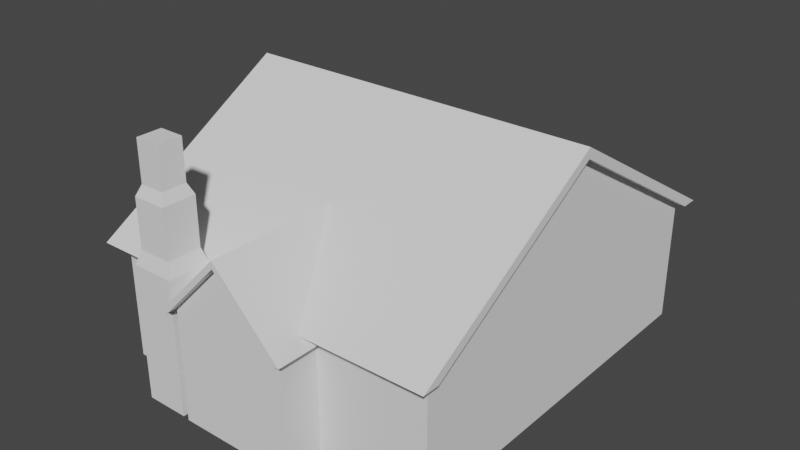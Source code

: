 # Source: Salon.blend  (saved by Blender 3.3.6; exported with 4.5.12 LTS)
import bpy
from mathutils import Matrix  # noqa: F401  (used for matrix-valued properties, if any)

bpy.ops.wm.read_factory_settings(use_empty=True)
scene = bpy.context.scene
scene.name = 'Scene'

# ---- collections
col_collection = bpy.data.collections.new('Collection'); scene.collection.children.link(col_collection)

# ---- world
world_world = bpy.data.worlds.new('World'); scene.world = world_world
world_world.use_nodes = True; world_world.node_tree.nodes.clear()
_N = world_world.node_tree.nodes; _L = world_world.node_tree.links
n0 = _N.new('ShaderNodeOutputWorld'); n0.name = 'World Output'; n0.location = (300, 300)
n1 = _N.new('ShaderNodeBackground'); n1.name = 'Background'; n1.location = (10, 300)
n1.inputs[0].default_value = (0.05088, 0.05088, 0.05088, 1.0)
_L.new(n1.outputs[0], n0.inputs[0])
n0.is_active_output = True
world_world.color = (0.05088, 0.05088, 0.05088)
world_world.use_sun_shadow = False
world_world.sun_shadow_jitter_overblur = 0.0

# ---- meshes
me_cube_001 = bpy.data.meshes.new('Cube.001')
me_cube_001.from_pydata([(-5.076, -5.627, 1.829), (-5.076, 5.627, 1.829), (5.076, -5.627, 1.829), (5.076, 5.627, 1.829), (-5.076, -5.627, -0.6308), (-5.076, 5.627, -0.6308), (5.076, 5.627, -0.6308), (5.076, -5.627, -0.6308)], [], [(4, 0, 1, 5), (5, 1, 3, 6), (6, 3, 2, 7), (7, 2, 0, 4), (3, 1, 0, 2)])
_uv = me_cube_001.uv_layers.new(name='UVMap')
_uv.uv.foreach_set('vector', [0.1116, 0.9959, 0.004056, 0.9959, 0.004056, 0.5041, 0.1116, 0.5041, 0.4475, 0.9478, 0.34, 0.9478, 0.34, 0.5041, 0.4475, 0.5041, 0.2795, 0.9959, 0.172, 0.9959, 0.172, 0.5041, 0.2795, 0.5041, 0.6155, 0.9478, 0.508, 0.9478, 0.508, 0.5041, 0.6155, 0.5041, 0.9478, 0.004056, 0.9478, 0.4478, 0.4559, 0.4478, 0.4559, 0.004056])
me_cube_001.update()
me_cube_002 = bpy.data.meshes.new('Cube.002')
me_cube_002.from_pydata([(-1.771, -0.8658, 1.676), (-1.771, 0.8658, 1.676), (1.771, -0.8658, 1.676), (1.771, 0.8658, 1.676), (-1.771, -0.8658, -0.4862), (-1.771, 0.8658, -0.4862), (1.771, 0.8658, -0.4862), (1.771, -0.8658, -0.4862)], [], [(4, 0, 1, 5), (5, 1, 3, 6), (6, 3, 2, 7), (7, 2, 0, 4), (3, 1, 0, 2)])
_uv = me_cube_002.uv_layers.new(name='UVMap')
_uv.uv.foreach_set('vector', [0.5029, 0.8042, 0.5029, 0.5046, 0.7428, 0.5046, 0.7428, 0.8042, 0.3042, 0.4954, 0.004618, 0.4954, 0.004618, 0.004618, 0.3042, 0.004618, 0.752, 0.8042, 0.752, 0.5046, 0.9919, 0.5046, 0.9919, 0.8042, 0.778, 0.4954, 0.4784, 0.4954, 0.4784, 0.004618, 0.778, 0.004618, 0.4936, 0.5046, 0.4936, 0.9954, 0.2537, 0.9954, 0.2537, 0.5046])
me_cube_002.update()
me_cube_003 = bpy.data.meshes.new('Cube.003')
me_cube_003.from_pydata([(-1.992, -1.057, -0.6495), (-1.992, 2.903, -0.6495), (1.992, -1.057, -0.6495), (0.0, -1.057, 1.413), (1.992, 2.903, -0.6495), (0.0, 2.903, 1.413), (0.0, -0.7886, 1.185), (-1.771, -1.057, -0.6495), (1.771, -1.057, -0.6495), (0.0, -1.057, 1.185), (1.771, -0.7886, -0.6495), (-1.771, -0.7886, -0.6495)], [], [(0, 3, 5, 1), (1, 5, 4), (4, 5, 3, 2), (8, 2, 3, 0, 7, 9), (11, 6, 9, 7), (9, 6, 10, 8)])
_uv = me_cube_003.uv_layers.new(name='UVMap')
_uv.uv.foreach_set('vector', [0.6997, 0.403, 0.4106, 0.403, 0.4106, 0.003829, 0.6997, 0.003829, 0.7073, 0.6576, 0.7073, 0.3685, 0.9962, 0.3786, 0.6997, 0.8097, 0.4106, 0.8097, 0.4106, 0.4106, 0.6997, 0.4106, 0.2117, 0.7924, 0.2117, 0.8146, 0.003829, 0.6138, 0.2117, 0.4131, 0.2117, 0.4353, 0.02687, 0.6138, 0.03089, 0.02608, 0.03089, 0.2046, 0.003829, 0.2046, 0.003829, 0.02608, 0.003829, 0.2046, 0.03089, 0.2046, 0.03089, 0.3831, 0.003829, 0.3831])
me_cube_003.update()
me_cube_006 = bpy.data.meshes.new('Cube.006')
me_cube_006.from_pydata([(-5.365, -6.14, -1.151), (-5.365, 6.14, -1.151), (-5.365, 0.0, 2.506), (5.076, 0.0, 2.201), (5.365, -6.14, -1.151), (5.365, 6.14, -1.151), (-5.076, 0.0, 2.201), (5.365, 0.0, 2.506), (5.365, 0.0, 2.201), (5.365, 5.627, -1.151), (5.365, -5.627, -1.151), (5.076, -5.627, -1.151), (5.076, 5.627, -1.151), (-5.365, 5.627, -1.151), (-5.365, -5.627, -1.151), (-5.365, 0.0, 2.201), (-5.076, 5.627, -1.151), (-5.076, -5.627, -1.151)], [], [(0, 2, 1, 13, 15, 14), (1, 2, 7, 5), (8, 9, 5, 7, 4, 10), (4, 7, 2, 0), (16, 13, 1, 5, 9, 12, 11, 10, 4, 0, 14, 17), (12, 3, 11), (8, 3, 12, 9), (3, 8, 10, 11), (6, 15, 13, 16), (16, 17, 6), (15, 6, 17, 14)])
_uv = me_cube_006.uv_layers.new(name='UVMap')
_uv.uv.foreach_set('vector', [0.6273, 0.5291, 0.4709, 0.2666, 0.6273, 0.004087, 0.6273, 0.02603, 0.484, 0.2666, 0.6273, 0.5071, 0.4551, 0.9959, 0.1496, 0.9959, 0.1496, 0.5372, 0.4551, 0.5372, 0.6485, 0.2666, 0.7918, 0.5071, 0.7918, 0.5291, 0.6355, 0.2666, 0.7918, 0.004087, 0.7918, 0.02603, 0.004087, 0.5372, 0.1496, 0.5372, 0.1496, 0.9959, 0.004087, 0.9959, 0.4504, 0.5071, 0.4628, 0.5071, 0.4628, 0.5291, 0.004087, 0.5291, 0.004087, 0.5071, 0.01643, 0.5071, 0.01643, 0.02603, 0.004087, 0.02603, 0.004087, 0.004087, 0.4628, 0.004087, 0.4628, 0.02603, 0.4504, 0.02603, 0.8, 0.004087, 0.9433, 0.2446, 0.8, 0.4852, 0.004087, 0.2666, 0.01643, 0.2666, 0.01643, 0.5071, 0.004087, 0.5071, 0.01643, 0.2666, 0.004087, 0.2666, 0.004087, 0.02603, 0.01643, 0.02603, 0.4504, 0.2666, 0.4628, 0.2666, 0.4628, 0.5071, 0.4504, 0.5071, 0.8, 0.9745, 0.8, 0.4934, 0.9433, 0.7339, 0.4628, 0.2666, 0.4504, 0.2666, 0.4504, 0.02603, 0.4628, 0.02603])
me_cube_006.update()
me_cube_008 = bpy.data.meshes.new('Cube.008')
me_cube_008.from_pydata([(-0.6432, -0.6432, -4.832), (-0.6432, -0.6432, -0.8214), (-0.6432, 0.6432, -4.832), (-0.6432, 0.6432, -0.8214), (0.6432, -0.6432, -4.832), (0.6432, -0.6432, -0.8214), (0.6432, 0.6432, -4.832), (0.6432, 0.6432, -0.8214), (-0.5074, -0.5074, -0.4018), (-0.5074, 0.5074, -0.4018), (0.5074, -0.5074, -0.4018), (0.5074, 0.5074, -0.4018), (-0.5074, -0.5074, 1.052), (-0.5074, 0.5074, 1.052), (0.5074, -0.5074, 1.052), (0.5074, 0.5074, 1.052), (-0.5074, -0.5074, 1.052), (-0.5074, 0.5074, 1.052), (0.5074, -0.5074, 1.052), (0.5074, 0.5074, 1.052), (-0.3719, -0.3719, 1.369), (-0.3719, 0.3719, 1.369), (0.3719, -0.3719, 1.369), (0.3719, 0.3719, 1.369), (-0.3719, -0.3719, 2.583), (-0.3719, 0.3719, 2.583), (0.3719, -0.3719, 2.583), (0.3719, 0.3719, 2.583)], [], [(0, 1, 3, 2), (2, 3, 7, 6), (6, 7, 5, 4), (4, 5, 1, 0), (2, 6, 4, 0), (3, 1, 8, 9), (8, 10, 14, 12), (1, 5, 10, 8), (7, 3, 9, 11), (5, 7, 11, 10), (11, 9, 13, 15), (10, 11, 15, 14), (9, 8, 12, 13), (15, 13, 17, 19), (12, 14, 18, 16), (13, 12, 16, 17), (14, 15, 19, 18), (18, 19, 23, 22), (21, 20, 24, 25), (17, 16, 20, 21), (16, 18, 22, 20), (19, 17, 21, 23), (27, 25, 24, 26), (20, 22, 26, 24), (23, 21, 25, 27), (22, 23, 27, 26)])
_uv = me_cube_008.uv_layers.new(name='UVMap')
_uv.uv.foreach_set('vector', [0.3785, 0.8083, 0.3785, 0.2625, 0.5553, 0.2625, 0.5553, 0.8083, 0.004946, 0.8083, 0.004946, 0.2625, 0.1818, 0.2625, 0.1818, 0.8083, 0.5652, 0.8083, 0.5652, 0.2625, 0.7421, 0.2625, 0.7421, 0.8083, 0.1917, 0.8083, 0.1917, 0.2625, 0.3686, 0.2625, 0.3686, 0.8083, 0.1818, 0.8182, 0.1818, 0.9951, 0.004946, 0.9951, 0.004946, 0.8182, 0.5553, 0.2625, 0.3785, 0.2625, 0.3971, 0.2027, 0.5367, 0.2027, 0.3499, 0.2027, 0.2104, 0.2027, 0.2104, 0.004946, 0.3499, 0.004946, 0.3686, 0.2625, 0.1917, 0.2625, 0.2104, 0.2027, 0.3499, 0.2027, 0.1818, 0.2625, 0.004946, 0.2625, 0.02362, 0.2027, 0.1631, 0.2027, 0.7421, 0.2625, 0.5652, 0.2625, 0.5839, 0.2027, 0.7234, 0.2027, 0.1631, 0.2027, 0.02362, 0.2027, 0.02362, 0.004946, 0.1631, 0.004946, 0.7234, 0.2027, 0.5839, 0.2027, 0.5839, 0.004946, 0.7234, 0.004946, 0.5367, 0.2027, 0.3971, 0.2027, 0.3971, 0.004946, 0.5367, 0.004946, 0.3039, 0.8182, 0.3039, 0.8182, 0.3039, 0.8182, 0.3039, 0.8182, 0.3039, 0.8182, 0.3039, 0.8182, 0.3039, 0.8182, 0.3039, 0.8182, 0.3039, 0.8182, 0.3039, 0.8182, 0.3039, 0.8182, 0.3039, 0.8182, 0.3039, 0.8182, 0.3039, 0.8182, 0.3039, 0.8182, 0.3039, 0.8182, 0.8915, 0.2159, 0.752, 0.2159, 0.7706, 0.1701, 0.8729, 0.1701, 0.8729, 0.8328, 0.7706, 0.8328, 0.7706, 0.6676, 0.8729, 0.6676, 0.8915, 0.8786, 0.752, 0.8786, 0.7706, 0.8328, 0.8729, 0.8328, 0.8915, 0.4368, 0.752, 0.4368, 0.7706, 0.391, 0.8729, 0.391, 0.8915, 0.6577, 0.752, 0.6577, 0.7706, 0.6119, 0.8729, 0.6119, 0.294, 0.8182, 0.294, 0.9204, 0.1917, 0.9204, 0.1917, 0.8182, 0.8729, 0.391, 0.7706, 0.391, 0.7706, 0.2258, 0.8729, 0.2258, 0.8729, 0.6119, 0.7706, 0.6119, 0.7706, 0.4467, 0.8729, 0.4467, 0.8729, 0.1701, 0.7706, 0.1701, 0.7706, 0.004946, 0.8729, 0.004946])
me_cube_008.update()
me_cube_004 = bpy.data.meshes.new('Cube.004')
me_cube_004.from_pydata([(-1.771, -0.8658, -1.676), (-1.771, 0.8658, -1.676), (1.771, -0.8658, -1.676), (1.771, 0.8658, -1.676), (-1.771, -0.8658, -0.4862), (-1.771, 0.8658, -0.4862), (1.771, 0.8658, -0.4862), (1.771, -0.8658, -0.4862)], [], [(1, 3, 2, 0), (2, 7, 4, 0), (3, 6, 7, 2), (1, 5, 6, 3), (0, 4, 5, 1)])
_uv = me_cube_004.uv_layers.new(name='UVMap')
_uv.uv.foreach_set('vector', [0.2445, 0.5046, 0.2445, 0.9954, 0.004618, 0.9954, 0.004618, 0.5046, 0.9429, 0.4954, 0.778, 0.4954, 0.778, 0.004618, 0.9429, 0.004618, 0.752, 0.9691, 0.752, 0.8042, 0.9919, 0.8042, 0.9919, 0.9691, 0.4691, 0.4954, 0.3042, 0.4954, 0.3042, 0.004618, 0.4691, 0.004618, 0.5029, 0.9691, 0.5029, 0.8042, 0.7428, 0.8042, 0.7428, 0.9691])
me_cube_004.update()
me_cube_005 = bpy.data.meshes.new('Cube.005')
me_cube_005.from_pydata([(-5.076, -5.627, -1.829), (-5.076, 5.627, -1.829), (5.076, -5.627, -1.829), (5.076, 5.627, -1.829), (-5.076, -5.627, -0.6308), (-5.076, 5.627, -0.6308), (5.076, 5.627, -0.6308), (5.076, -5.627, -0.6308)], [], [(1, 3, 2, 0), (2, 7, 4, 0), (3, 6, 7, 2), (1, 5, 6, 3), (0, 4, 5, 1)])
_uv = me_cube_005.uv_layers.new(name='UVMap')
_uv.uv.foreach_set('vector', [0.4478, 0.4959, 0.004056, 0.4959, 0.004056, 0.004056, 0.4478, 0.004056, 0.6678, 0.9478, 0.6155, 0.9478, 0.6155, 0.5041, 0.6678, 0.5041, 0.3319, 0.9959, 0.2795, 0.9959, 0.2795, 0.5041, 0.3319, 0.5041, 0.4999, 0.9478, 0.4475, 0.9478, 0.4475, 0.5041, 0.4999, 0.5041, 0.1639, 0.9959, 0.1116, 0.9959, 0.1116, 0.5041, 0.1639, 0.5041])
me_cube_005.update()
me_cube_007 = bpy.data.meshes.new('Cube.007')
me_cube_007.from_pydata([(-1.992, -1.057, -0.6495), (-1.992, 2.903, -0.6495), (1.992, -1.057, -0.6495), (1.992, 2.903, -0.6495), (0.0, -0.7886, 1.185), (-1.771, -1.057, -0.6495), (1.771, -1.057, -0.6495), (1.771, -0.7886, -0.6495), (-1.771, -0.7886, -0.6495)], [], [(5, 0, 1, 3, 2, 6, 7, 8), (7, 4, 8)])
_uv = me_cube_007.uv_layers.new(name='UVMap')
_uv.uv.foreach_set('vector', [0.003829, 0.02608, 0.003829, 0.003829, 0.403, 0.003829, 0.403, 0.4054, 0.003829, 0.4054, 0.003829, 0.3831, 0.03089, 0.3831, 0.03089, 0.02608, 0.7073, 0.003829, 0.8922, 0.1824, 0.7073, 0.3609])
me_cube_007.update()

# ---- objects
ob_empty = bpy.data.objects.new('Empty', None)
ob_wall = bpy.data.objects.new('Wall', me_cube_001)
ob_wall_001 = bpy.data.objects.new('Wall.001', me_cube_002)
ob_roof_001 = bpy.data.objects.new('Roof.001', me_cube_003)
ob_roof = bpy.data.objects.new('Roof', me_cube_006)
ob_chimney = bpy.data.objects.new('Chimney', me_cube_008)
ob_wall_002 = bpy.data.objects.new('Wall.002', me_cube_004)
ob_wall_003 = bpy.data.objects.new('Wall.003', me_cube_005)
ob_roof_002 = bpy.data.objects.new('Roof.002', me_cube_007)

# ---- transforms, parenting, visibility, modifiers, constraints
ob_empty.location = (1.125, -5.566, 0.0)
ob_empty.rotation_euler = (0.0, -0.0, -0.305)
ob_empty.scale = (9.663, 9.663, 9.663)
ob_empty.empty_display_type = 'IMAGE'
ob_empty.empty_display_size = 5.0
ob_wall.location = (-1.669e-05, 5.14, 0.0)
ob_wall_001.location = (-5.96e-08, -0.8064, -0.1524)
ob_roof_001.location = (0.0, -0.8836, 2.173)
ob_roof.location = (-5.563e-06, 5.14, 2.98)
ob_chimney.location = (-2.635, -1.003, 3.003)
ob_wall_002.location = (-5.96e-08, -0.8064, -0.1524)
ob_wall_003.location = (-1.669e-05, 5.14, 0.0)
ob_roof_002.location = (0.0, -0.8836, 2.173)

# ---- collection membership
col_collection.objects.link(ob_empty)
col_collection.objects.link(ob_wall)
col_collection.objects.link(ob_wall_001)
col_collection.objects.link(ob_roof_001)
col_collection.objects.link(ob_roof)
col_collection.objects.link(ob_chimney)
col_collection.objects.link(ob_wall_002)
col_collection.objects.link(ob_wall_003)
col_collection.objects.link(ob_roof_002)

# ---- scene / render settings (as saved in the file)
scene.frame_start = 1; scene.frame_end = 250; scene.frame_set(1)
scene.render.engine = 'BLENDER_EEVEE_NEXT'
scene.cycles.sampling_pattern = 'TABULATED_SOBOL'
scene.cycles.use_light_tree = False
scene.view_settings.view_transform = 'Filmic'
bpy.context.view_layer.update()

# ---- added for rendering (the .blend has no active camera and no usable light): camera, sun
cam_auto = bpy.data.cameras.new('AutoCamera')
cam_auto.lens = 50.0
cam_auto.sensor_width = 36.0
cam_auto.clip_end = 1000.0
ob_auto_camera = bpy.data.objects.new('AutoCamera', cam_auto)
scene.collection.objects.link(ob_auto_camera)
ob_auto_camera.location = (17.1834, -15.9499, 15.6252)
ob_auto_camera.rotation_euler = (1.09748, -7.21219e-08, 0.694738)
scene.camera = ob_auto_camera
light_auto_sun = bpy.data.lights.new('AutoSun', 'SUN')
light_auto_sun.energy = 3.0
light_auto_sun.angle = 0.0523599
ob_auto_sun = bpy.data.objects.new('AutoSun', light_auto_sun)
scene.collection.objects.link(ob_auto_sun)
ob_auto_sun.rotation_euler = (0.872665, 0.174533, 0.523599)
bpy.context.view_layer.update()
